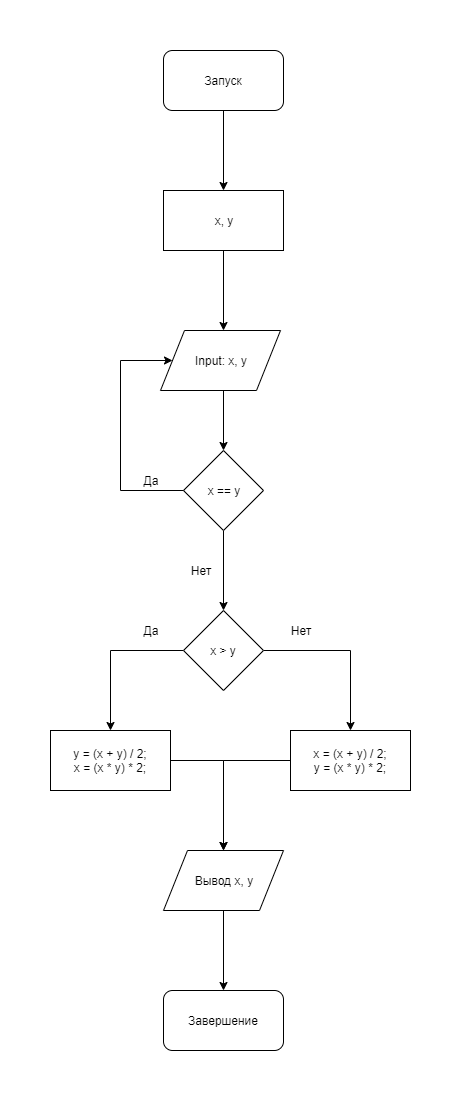

The diagram above was exported from draw.io. Its source (the exported page's mxGraphModel, read from the mxfile embedded in the PNG):
<mxGraphModel dx="868" dy="520" grid="1" gridSize="10" guides="1" tooltips="1" connect="1" arrows="1" fold="1" page="1" pageScale="1" pageWidth="827" pageHeight="1169" math="0" shadow="0">
  <root>
    <mxCell id="0" />
    <mxCell id="1" parent="0" />
    <mxCell id="iNQJT2-s4zO38G_BlC32-3" value="" style="edgeStyle=orthogonalEdgeStyle;rounded=0;orthogonalLoop=1;jettySize=auto;html=1;" parent="1" source="iNQJT2-s4zO38G_BlC32-1" edge="1">
      <mxGeometry relative="1" as="geometry">
        <mxPoint x="413" y="180" as="targetPoint" />
      </mxGeometry>
    </mxCell>
    <mxCell id="iNQJT2-s4zO38G_BlC32-1" value="Запуск" style="rounded=1;whiteSpace=wrap;html=1;" parent="1" vertex="1">
      <mxGeometry x="353" y="40" width="120" height="60" as="geometry" />
    </mxCell>
    <mxCell id="iNQJT2-s4zO38G_BlC32-6" value="" style="edgeStyle=orthogonalEdgeStyle;rounded=0;orthogonalLoop=1;jettySize=auto;html=1;" parent="1" source="iNQJT2-s4zO38G_BlC32-4" edge="1">
      <mxGeometry relative="1" as="geometry">
        <mxPoint x="413" y="320" as="targetPoint" />
      </mxGeometry>
    </mxCell>
    <mxCell id="iNQJT2-s4zO38G_BlC32-4" value="x, y" style="rounded=0;whiteSpace=wrap;html=1;" parent="1" vertex="1">
      <mxGeometry x="353" y="180" width="120" height="60" as="geometry" />
    </mxCell>
    <mxCell id="iNQJT2-s4zO38G_BlC32-15" value="" style="edgeStyle=orthogonalEdgeStyle;rounded=0;orthogonalLoop=1;jettySize=auto;html=1;" parent="1" source="iNQJT2-s4zO38G_BlC32-7" edge="1">
      <mxGeometry relative="1" as="geometry">
        <mxPoint x="413" y="600" as="targetPoint" />
      </mxGeometry>
    </mxCell>
    <mxCell id="iNQJT2-s4zO38G_BlC32-7" value="x == y" style="rhombus;whiteSpace=wrap;html=1;" parent="1" vertex="1">
      <mxGeometry x="373" y="440" width="80" height="80" as="geometry" />
    </mxCell>
    <mxCell id="iNQJT2-s4zO38G_BlC32-9" value="Да" style="text;html=1;strokeColor=none;fillColor=none;align=center;verticalAlign=middle;whiteSpace=wrap;rounded=0;" parent="1" vertex="1">
      <mxGeometry x="320" y="460" width="40" height="20" as="geometry" />
    </mxCell>
    <mxCell id="iNQJT2-s4zO38G_BlC32-11" style="edgeStyle=orthogonalEdgeStyle;rounded=0;orthogonalLoop=1;jettySize=auto;html=1;exitX=0;exitY=0.5;exitDx=0;exitDy=0;entryX=0;entryY=0.5;entryDx=0;entryDy=0;" parent="1" source="iNQJT2-s4zO38G_BlC32-7" target="veVHse-HbGg3DQjY5Gw_-4" edge="1">
      <mxGeometry relative="1" as="geometry">
        <mxPoint x="373" y="360" as="sourcePoint" />
        <mxPoint x="353" y="350" as="targetPoint" />
        <Array as="points">
          <mxPoint x="310" y="480" />
          <mxPoint x="310" y="350" />
        </Array>
      </mxGeometry>
    </mxCell>
    <mxCell id="iNQJT2-s4zO38G_BlC32-16" value="Нет" style="text;html=1;strokeColor=none;fillColor=none;align=center;verticalAlign=middle;whiteSpace=wrap;rounded=0;" parent="1" vertex="1">
      <mxGeometry x="370" y="550" width="40" height="20" as="geometry" />
    </mxCell>
    <mxCell id="iNQJT2-s4zO38G_BlC32-19" style="edgeStyle=orthogonalEdgeStyle;rounded=0;orthogonalLoop=1;jettySize=auto;html=1;entryX=0.5;entryY=0;entryDx=0;entryDy=0;" parent="1" source="iNQJT2-s4zO38G_BlC32-18" target="iNQJT2-s4zO38G_BlC32-25" edge="1">
      <mxGeometry relative="1" as="geometry">
        <mxPoint x="270.33333333333337" y="720.3333333333335" as="targetPoint" />
      </mxGeometry>
    </mxCell>
    <mxCell id="iNQJT2-s4zO38G_BlC32-22" style="edgeStyle=orthogonalEdgeStyle;rounded=0;orthogonalLoop=1;jettySize=auto;html=1;entryX=0.5;entryY=0;entryDx=0;entryDy=0;" parent="1" source="iNQJT2-s4zO38G_BlC32-18" target="iNQJT2-s4zO38G_BlC32-26" edge="1">
      <mxGeometry relative="1" as="geometry">
        <mxPoint x="550.3333333333335" y="720.3333333333335" as="targetPoint" />
      </mxGeometry>
    </mxCell>
    <mxCell id="iNQJT2-s4zO38G_BlC32-18" value="x &amp;gt; y" style="rhombus;whiteSpace=wrap;html=1;" parent="1" vertex="1">
      <mxGeometry x="373" y="600" width="80" height="80" as="geometry" />
    </mxCell>
    <mxCell id="iNQJT2-s4zO38G_BlC32-20" value="Да" style="text;html=1;strokeColor=none;fillColor=none;align=center;verticalAlign=middle;whiteSpace=wrap;rounded=0;" parent="1" vertex="1">
      <mxGeometry x="320" y="610" width="40" height="20" as="geometry" />
    </mxCell>
    <mxCell id="iNQJT2-s4zO38G_BlC32-23" value="Нет" style="text;html=1;strokeColor=none;fillColor=none;align=center;verticalAlign=middle;whiteSpace=wrap;rounded=0;" parent="1" vertex="1">
      <mxGeometry x="470" y="610" width="40" height="20" as="geometry" />
    </mxCell>
    <mxCell id="iNQJT2-s4zO38G_BlC32-32" value="" style="edgeStyle=orthogonalEdgeStyle;rounded=0;orthogonalLoop=1;jettySize=auto;html=1;" parent="1" source="iNQJT2-s4zO38G_BlC32-24" edge="1">
      <mxGeometry relative="1" as="geometry">
        <mxPoint x="413" y="980" as="targetPoint" />
      </mxGeometry>
    </mxCell>
    <mxCell id="iNQJT2-s4zO38G_BlC32-24" value="Вывод x, y" style="shape=parallelogram;perimeter=parallelogramPerimeter;whiteSpace=wrap;html=1;" parent="1" vertex="1">
      <mxGeometry x="353" y="840" width="120" height="60" as="geometry" />
    </mxCell>
    <mxCell id="iNQJT2-s4zO38G_BlC32-29" style="edgeStyle=orthogonalEdgeStyle;rounded=0;orthogonalLoop=1;jettySize=auto;html=1;entryX=0.5;entryY=0;entryDx=0;entryDy=0;exitX=1;exitY=0.5;exitDx=0;exitDy=0;" parent="1" source="iNQJT2-s4zO38G_BlC32-25" target="iNQJT2-s4zO38G_BlC32-24" edge="1">
      <mxGeometry relative="1" as="geometry">
        <mxPoint x="410" y="750" as="targetPoint" />
      </mxGeometry>
    </mxCell>
    <mxCell id="iNQJT2-s4zO38G_BlC32-25" value="&lt;div style=&quot;white-space: normal&quot;&gt;y = (x + y) / 2;&lt;/div&gt;&lt;div style=&quot;white-space: normal&quot;&gt;x = (x * y) * 2;&lt;/div&gt;" style="rounded=0;whiteSpace=wrap;html=1;" parent="1" vertex="1">
      <mxGeometry x="240" y="720" width="120" height="60" as="geometry" />
    </mxCell>
    <mxCell id="iNQJT2-s4zO38G_BlC32-27" style="edgeStyle=orthogonalEdgeStyle;rounded=0;orthogonalLoop=1;jettySize=auto;html=1;entryX=0.5;entryY=0;entryDx=0;entryDy=0;" parent="1" source="iNQJT2-s4zO38G_BlC32-26" target="iNQJT2-s4zO38G_BlC32-24" edge="1">
      <mxGeometry relative="1" as="geometry" />
    </mxCell>
    <mxCell id="iNQJT2-s4zO38G_BlC32-26" value="&lt;div style=&quot;white-space: normal&quot;&gt;x = (x + y) / 2;&lt;/div&gt;&lt;div style=&quot;white-space: normal&quot;&gt;y = (x * y) * 2;&lt;/div&gt;" style="rounded=0;whiteSpace=wrap;html=1;" parent="1" vertex="1">
      <mxGeometry x="480" y="720" width="120" height="60" as="geometry" />
    </mxCell>
    <mxCell id="iNQJT2-s4zO38G_BlC32-33" value="Завершение" style="rounded=1;whiteSpace=wrap;html=1;" parent="1" vertex="1">
      <mxGeometry x="353" y="980" width="120" height="60" as="geometry" />
    </mxCell>
    <mxCell id="veVHse-HbGg3DQjY5Gw_-3" value="" style="edgeStyle=orthogonalEdgeStyle;rounded=0;orthogonalLoop=1;jettySize=auto;html=1;" edge="1" parent="1" target="iNQJT2-s4zO38G_BlC32-7">
      <mxGeometry relative="1" as="geometry">
        <mxPoint x="413" y="380" as="sourcePoint" />
      </mxGeometry>
    </mxCell>
    <mxCell id="veVHse-HbGg3DQjY5Gw_-4" value="Input: x, y" style="shape=parallelogram;perimeter=parallelogramPerimeter;whiteSpace=wrap;html=1;" vertex="1" parent="1">
      <mxGeometry x="350" y="320" width="120" height="60" as="geometry" />
    </mxCell>
  </root>
</mxGraphModel>